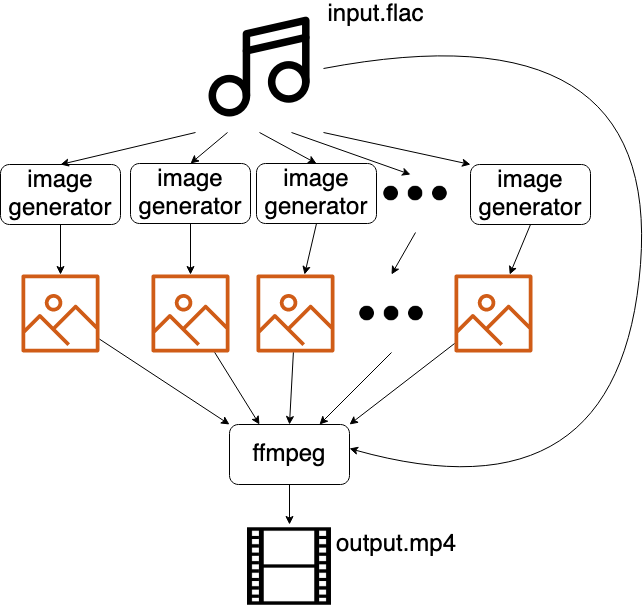

The diagram above was exported from draw.io. Its source (the exported page's mxGraphModel, read from the mxfile embedded in the PNG):
<mxGraphModel dx="893" dy="1251" grid="1" gridSize="10" guides="1" tooltips="1" connect="1" arrows="1" fold="1" page="1" pageScale="1" pageWidth="850" pageHeight="1100" math="0" shadow="0">
  <root>
    <mxCell id="0" />
    <mxCell id="1" parent="0" />
    <mxCell id="IJfO42LbScDE0xC2BPhV-1" value="" style="shape=image;html=1;verticalAlign=top;verticalLabelPosition=bottom;labelBackgroundColor=#ffffff;imageAspect=0;aspect=fixed;image=https://cdn4.iconfinder.com/data/icons/multimedia-75/512/multimedia-22-128.png" vertex="1" parent="1">
      <mxGeometry x="265" y="150" width="128" height="128" as="geometry" />
    </mxCell>
    <mxCell id="IJfO42LbScDE0xC2BPhV-2" value="" style="outlineConnect=0;fontColor=#232F3E;gradientColor=none;fillColor=#D05C17;strokeColor=none;dashed=0;verticalLabelPosition=bottom;verticalAlign=top;align=center;html=1;fontSize=12;fontStyle=0;aspect=fixed;pointerEvents=1;shape=mxgraph.aws4.container_registry_image;" vertex="1" parent="1">
      <mxGeometry x="91" y="420" width="78" height="78" as="geometry" />
    </mxCell>
    <mxCell id="IJfO42LbScDE0xC2BPhV-3" value="" style="outlineConnect=0;fontColor=#232F3E;gradientColor=none;fillColor=#D05C17;strokeColor=none;dashed=0;verticalLabelPosition=bottom;verticalAlign=top;align=center;html=1;fontSize=12;fontStyle=0;aspect=fixed;pointerEvents=1;shape=mxgraph.aws4.container_registry_image;" vertex="1" parent="1">
      <mxGeometry x="221" y="420" width="78" height="78" as="geometry" />
    </mxCell>
    <mxCell id="IJfO42LbScDE0xC2BPhV-4" value="" style="outlineConnect=0;fontColor=#232F3E;gradientColor=none;fillColor=#D05C17;strokeColor=none;dashed=0;verticalLabelPosition=bottom;verticalAlign=top;align=center;html=1;fontSize=12;fontStyle=0;aspect=fixed;pointerEvents=1;shape=mxgraph.aws4.container_registry_image;" vertex="1" parent="1">
      <mxGeometry x="326" y="420" width="78" height="78" as="geometry" />
    </mxCell>
    <mxCell id="IJfO42LbScDE0xC2BPhV-5" value="" style="outlineConnect=0;fontColor=#232F3E;gradientColor=none;fillColor=#D05C17;strokeColor=none;dashed=0;verticalLabelPosition=bottom;verticalAlign=top;align=center;html=1;fontSize=12;fontStyle=0;aspect=fixed;pointerEvents=1;shape=mxgraph.aws4.container_registry_image;" vertex="1" parent="1">
      <mxGeometry x="524" y="420" width="78" height="78" as="geometry" />
    </mxCell>
    <mxCell id="IJfO42LbScDE0xC2BPhV-32" value="" style="endArrow=classic;startArrow=none;html=1;strokeColor=none;" edge="1" parent="1" source="IJfO42LbScDE0xC2BPhV-6" target="IJfO42LbScDE0xC2BPhV-5">
      <mxGeometry width="50" height="50" relative="1" as="geometry">
        <mxPoint x="406" y="560" as="sourcePoint" />
        <mxPoint x="450" y="610" as="targetPoint" />
      </mxGeometry>
    </mxCell>
    <mxCell id="IJfO42LbScDE0xC2BPhV-34" value="" style="endArrow=classic;html=1;entryX=0.5;entryY=0;entryDx=0;entryDy=0;" edge="1" parent="1" source="IJfO42LbScDE0xC2BPhV-4" target="IJfO42LbScDE0xC2BPhV-117">
      <mxGeometry width="50" height="50" relative="1" as="geometry">
        <mxPoint x="400" y="660" as="sourcePoint" />
        <mxPoint x="380" y="760" as="targetPoint" />
      </mxGeometry>
    </mxCell>
    <mxCell id="IJfO42LbScDE0xC2BPhV-35" value="" style="endArrow=classic;html=1;entryX=0.25;entryY=0;entryDx=0;entryDy=0;" edge="1" parent="1" source="IJfO42LbScDE0xC2BPhV-3" target="IJfO42LbScDE0xC2BPhV-117">
      <mxGeometry width="50" height="50" relative="1" as="geometry">
        <mxPoint x="400" y="660" as="sourcePoint" />
        <mxPoint x="350" y="760" as="targetPoint" />
      </mxGeometry>
    </mxCell>
    <mxCell id="IJfO42LbScDE0xC2BPhV-38" value="" style="endArrow=classic;html=1;exitX=0.5;exitY=1;exitDx=0;exitDy=0;entryX=0.75;entryY=0;entryDx=0;entryDy=0;" edge="1" parent="1" source="IJfO42LbScDE0xC2BPhV-6" target="IJfO42LbScDE0xC2BPhV-117">
      <mxGeometry width="50" height="50" relative="1" as="geometry">
        <mxPoint x="400" y="660" as="sourcePoint" />
        <mxPoint x="410" y="760" as="targetPoint" />
      </mxGeometry>
    </mxCell>
    <mxCell id="IJfO42LbScDE0xC2BPhV-39" value="" style="endArrow=classic;html=1;entryX=0;entryY=0;entryDx=0;entryDy=0;" edge="1" parent="1" source="IJfO42LbScDE0xC2BPhV-2" target="IJfO42LbScDE0xC2BPhV-117">
      <mxGeometry width="50" height="50" relative="1" as="geometry">
        <mxPoint x="400" y="660" as="sourcePoint" />
        <mxPoint x="320" y="760" as="targetPoint" />
      </mxGeometry>
    </mxCell>
    <mxCell id="IJfO42LbScDE0xC2BPhV-49" value="" style="curved=1;endArrow=classic;html=1;exitX=1;exitY=0.5;exitDx=0;exitDy=0;entryX=1;entryY=0.4;entryDx=0;entryDy=0;entryPerimeter=0;" edge="1" parent="1" source="IJfO42LbScDE0xC2BPhV-1" target="IJfO42LbScDE0xC2BPhV-117">
      <mxGeometry width="50" height="50" relative="1" as="geometry">
        <mxPoint x="400" y="660" as="sourcePoint" />
        <mxPoint x="439.03999999999996" y="782.02" as="targetPoint" />
        <Array as="points">
          <mxPoint x="730" y="150" />
          <mxPoint x="690" y="670" />
        </Array>
      </mxGeometry>
    </mxCell>
    <mxCell id="IJfO42LbScDE0xC2BPhV-6" value="" style="shape=image;html=1;verticalAlign=top;verticalLabelPosition=bottom;labelBackgroundColor=#ffffff;imageAspect=0;aspect=fixed;image=https://cdn1.iconfinder.com/data/icons/jumpicon-basic-ui-glyph-1/32/-_Dot-More-Option-Menu-128.png" vertex="1" parent="1">
      <mxGeometry x="422" y="420" width="78" height="78" as="geometry" />
    </mxCell>
    <mxCell id="IJfO42LbScDE0xC2BPhV-59" value="" style="endArrow=none;startArrow=classic;html=1;strokeColor=none;" edge="1" parent="1" target="IJfO42LbScDE0xC2BPhV-6">
      <mxGeometry width="50" height="50" relative="1" as="geometry">
        <mxPoint x="406" y="560" as="sourcePoint" />
        <mxPoint x="610" y="450.0246913580247" as="targetPoint" />
      </mxGeometry>
    </mxCell>
    <mxCell id="IJfO42LbScDE0xC2BPhV-60" value="" style="endArrow=classic;html=1;entryX=1;entryY=0;entryDx=0;entryDy=0;" edge="1" parent="1" source="IJfO42LbScDE0xC2BPhV-5" target="IJfO42LbScDE0xC2BPhV-117">
      <mxGeometry width="50" height="50" relative="1" as="geometry">
        <mxPoint x="400" y="660" as="sourcePoint" />
        <mxPoint x="440" y="760" as="targetPoint" />
      </mxGeometry>
    </mxCell>
    <mxCell id="IJfO42LbScDE0xC2BPhV-68" value="" style="shape=image;html=1;verticalAlign=top;verticalLabelPosition=bottom;labelBackgroundColor=#ffffff;imageAspect=0;aspect=fixed;image=https://cdn2.iconfinder.com/data/icons/ios-7-icons/50/movie-128.png" vertex="1" parent="1">
      <mxGeometry x="317" y="670" width="84" height="84" as="geometry" />
    </mxCell>
    <mxCell id="IJfO42LbScDE0xC2BPhV-69" value="" style="endArrow=classic;html=1;entryX=0.5;entryY=0;entryDx=0;entryDy=0;exitX=0.5;exitY=1;exitDx=0;exitDy=0;" edge="1" parent="1" source="IJfO42LbScDE0xC2BPhV-117" target="IJfO42LbScDE0xC2BPhV-68">
      <mxGeometry width="50" height="50" relative="1" as="geometry">
        <mxPoint x="380" y="820" as="sourcePoint" />
        <mxPoint x="450" y="610" as="targetPoint" />
      </mxGeometry>
    </mxCell>
    <mxCell id="IJfO42LbScDE0xC2BPhV-90" value="" style="group" vertex="1" connectable="0" parent="1">
      <mxGeometry x="70" y="310" width="120" height="60" as="geometry" />
    </mxCell>
    <mxCell id="IJfO42LbScDE0xC2BPhV-91" value="" style="rounded=1;whiteSpace=wrap;html=1;fillColor=none;" vertex="1" parent="IJfO42LbScDE0xC2BPhV-90">
      <mxGeometry width="120" height="60" as="geometry" />
    </mxCell>
    <mxCell id="IJfO42LbScDE0xC2BPhV-92" value="&lt;font style=&quot;font-size: 24px&quot;&gt;image generator&lt;/font&gt;" style="text;html=1;strokeColor=none;fillColor=none;align=center;verticalAlign=middle;whiteSpace=wrap;rounded=0;" vertex="1" parent="IJfO42LbScDE0xC2BPhV-90">
      <mxGeometry x="10" y="10" width="100" height="40" as="geometry" />
    </mxCell>
    <mxCell id="IJfO42LbScDE0xC2BPhV-99" value="" style="endArrow=classic;html=1;exitX=0;exitY=1;exitDx=0;exitDy=0;entryX=0.5;entryY=0;entryDx=0;entryDy=0;" edge="1" parent="1" source="IJfO42LbScDE0xC2BPhV-1" target="IJfO42LbScDE0xC2BPhV-91">
      <mxGeometry width="50" height="50" relative="1" as="geometry">
        <mxPoint x="400" y="660" as="sourcePoint" />
        <mxPoint x="450" y="610" as="targetPoint" />
      </mxGeometry>
    </mxCell>
    <mxCell id="IJfO42LbScDE0xC2BPhV-100" value="" style="endArrow=classic;html=1;exitX=0.25;exitY=1;exitDx=0;exitDy=0;entryX=0.5;entryY=0;entryDx=0;entryDy=0;" edge="1" parent="1" source="IJfO42LbScDE0xC2BPhV-1" target="IJfO42LbScDE0xC2BPhV-111">
      <mxGeometry width="50" height="50" relative="1" as="geometry">
        <mxPoint x="275" y="288" as="sourcePoint" />
        <mxPoint x="235" y="420" as="targetPoint" />
      </mxGeometry>
    </mxCell>
    <mxCell id="IJfO42LbScDE0xC2BPhV-101" value="" style="endArrow=classic;html=1;exitX=0.5;exitY=1;exitDx=0;exitDy=0;entryX=0.5;entryY=0;entryDx=0;entryDy=0;" edge="1" parent="1" source="IJfO42LbScDE0xC2BPhV-1" target="IJfO42LbScDE0xC2BPhV-114">
      <mxGeometry width="50" height="50" relative="1" as="geometry">
        <mxPoint x="400" y="660" as="sourcePoint" />
        <mxPoint x="360" y="420" as="targetPoint" />
      </mxGeometry>
    </mxCell>
    <mxCell id="IJfO42LbScDE0xC2BPhV-102" value="" style="endArrow=classic;html=1;exitX=0.75;exitY=1;exitDx=0;exitDy=0;" edge="1" parent="1" source="IJfO42LbScDE0xC2BPhV-1">
      <mxGeometry width="50" height="50" relative="1" as="geometry">
        <mxPoint x="339" y="288" as="sourcePoint" />
        <mxPoint x="480" y="320" as="targetPoint" />
      </mxGeometry>
    </mxCell>
    <mxCell id="IJfO42LbScDE0xC2BPhV-103" value="" style="shape=image;html=1;verticalAlign=top;verticalLabelPosition=bottom;labelBackgroundColor=#ffffff;imageAspect=0;aspect=fixed;image=https://cdn1.iconfinder.com/data/icons/jumpicon-basic-ui-glyph-1/32/-_Dot-More-Option-Menu-128.png" vertex="1" parent="1">
      <mxGeometry x="446" y="300" width="78" height="78" as="geometry" />
    </mxCell>
    <mxCell id="IJfO42LbScDE0xC2BPhV-105" value="" style="endArrow=classic;html=1;exitX=0.5;exitY=1;exitDx=0;exitDy=0;" edge="1" parent="1" source="IJfO42LbScDE0xC2BPhV-91" target="IJfO42LbScDE0xC2BPhV-2">
      <mxGeometry width="50" height="50" relative="1" as="geometry">
        <mxPoint x="400" y="660" as="sourcePoint" />
        <mxPoint x="450" y="610" as="targetPoint" />
      </mxGeometry>
    </mxCell>
    <mxCell id="IJfO42LbScDE0xC2BPhV-106" value="" style="endArrow=classic;html=1;exitX=0.5;exitY=1;exitDx=0;exitDy=0;" edge="1" parent="1" source="IJfO42LbScDE0xC2BPhV-111" target="IJfO42LbScDE0xC2BPhV-3">
      <mxGeometry width="50" height="50" relative="1" as="geometry">
        <mxPoint x="235" y="480" as="sourcePoint" />
        <mxPoint x="190.04768526288035" y="560.0476852628803" as="targetPoint" />
      </mxGeometry>
    </mxCell>
    <mxCell id="IJfO42LbScDE0xC2BPhV-107" value="" style="endArrow=classic;html=1;exitX=0.5;exitY=1;exitDx=0;exitDy=0;" edge="1" parent="1" source="IJfO42LbScDE0xC2BPhV-114" target="IJfO42LbScDE0xC2BPhV-4">
      <mxGeometry width="50" height="50" relative="1" as="geometry">
        <mxPoint x="360" y="480" as="sourcePoint" />
        <mxPoint x="287.4141947463313" y="560.0476852628803" as="targetPoint" />
      </mxGeometry>
    </mxCell>
    <mxCell id="IJfO42LbScDE0xC2BPhV-108" value="" style="endArrow=classic;html=1;exitX=0.5;exitY=1;exitDx=0;exitDy=0;entryX=0.5;entryY=0;entryDx=0;entryDy=0;" edge="1" parent="1" source="IJfO42LbScDE0xC2BPhV-103" target="IJfO42LbScDE0xC2BPhV-6">
      <mxGeometry width="50" height="50" relative="1" as="geometry">
        <mxPoint x="370" y="490" as="sourcePoint" />
        <mxPoint x="386.70862217279705" y="560.0476852628803" as="targetPoint" />
      </mxGeometry>
    </mxCell>
    <mxCell id="IJfO42LbScDE0xC2BPhV-109" value="" style="endArrow=classic;html=1;exitX=0.5;exitY=1;exitDx=0;exitDy=0;" edge="1" parent="1" source="IJfO42LbScDE0xC2BPhV-127" target="IJfO42LbScDE0xC2BPhV-5">
      <mxGeometry width="50" height="50" relative="1" as="geometry">
        <mxPoint x="600" y="360" as="sourcePoint" />
        <mxPoint x="479" y="560" as="targetPoint" />
      </mxGeometry>
    </mxCell>
    <mxCell id="IJfO42LbScDE0xC2BPhV-110" value="" style="group" vertex="1" connectable="0" parent="1">
      <mxGeometry x="200" y="309" width="120" height="60" as="geometry" />
    </mxCell>
    <mxCell id="IJfO42LbScDE0xC2BPhV-111" value="" style="rounded=1;whiteSpace=wrap;html=1;fillColor=none;" vertex="1" parent="IJfO42LbScDE0xC2BPhV-110">
      <mxGeometry width="120" height="60" as="geometry" />
    </mxCell>
    <mxCell id="IJfO42LbScDE0xC2BPhV-112" value="&lt;font style=&quot;font-size: 24px&quot;&gt;image generator&lt;/font&gt;" style="text;html=1;strokeColor=none;fillColor=none;align=center;verticalAlign=middle;whiteSpace=wrap;rounded=0;" vertex="1" parent="IJfO42LbScDE0xC2BPhV-110">
      <mxGeometry x="10" y="10" width="100" height="40" as="geometry" />
    </mxCell>
    <mxCell id="IJfO42LbScDE0xC2BPhV-113" value="" style="group" vertex="1" connectable="0" parent="1">
      <mxGeometry x="326" y="309" width="120" height="60" as="geometry" />
    </mxCell>
    <mxCell id="IJfO42LbScDE0xC2BPhV-114" value="" style="rounded=1;whiteSpace=wrap;html=1;fillColor=none;" vertex="1" parent="IJfO42LbScDE0xC2BPhV-113">
      <mxGeometry width="120" height="60" as="geometry" />
    </mxCell>
    <mxCell id="IJfO42LbScDE0xC2BPhV-115" value="&lt;font style=&quot;font-size: 24px&quot;&gt;image generator&lt;/font&gt;" style="text;html=1;strokeColor=none;fillColor=none;align=center;verticalAlign=middle;whiteSpace=wrap;rounded=0;" vertex="1" parent="IJfO42LbScDE0xC2BPhV-113">
      <mxGeometry x="10" y="10" width="100" height="40" as="geometry" />
    </mxCell>
    <mxCell id="IJfO42LbScDE0xC2BPhV-116" value="" style="group" vertex="1" connectable="0" parent="1">
      <mxGeometry x="299" y="570" width="120" height="60" as="geometry" />
    </mxCell>
    <mxCell id="IJfO42LbScDE0xC2BPhV-117" value="" style="rounded=1;whiteSpace=wrap;html=1;fillColor=none;" vertex="1" parent="IJfO42LbScDE0xC2BPhV-116">
      <mxGeometry width="120" height="60" as="geometry" />
    </mxCell>
    <mxCell id="IJfO42LbScDE0xC2BPhV-118" value="&lt;font style=&quot;font-size: 24px&quot;&gt;ffmpeg&lt;/font&gt;" style="text;html=1;strokeColor=none;fillColor=none;align=center;verticalAlign=middle;whiteSpace=wrap;rounded=0;" vertex="1" parent="IJfO42LbScDE0xC2BPhV-116">
      <mxGeometry x="10" y="10" width="100" height="40" as="geometry" />
    </mxCell>
    <mxCell id="IJfO42LbScDE0xC2BPhV-126" value="" style="group" vertex="1" connectable="0" parent="1">
      <mxGeometry x="540" y="310" width="120" height="60" as="geometry" />
    </mxCell>
    <mxCell id="IJfO42LbScDE0xC2BPhV-127" value="" style="rounded=1;whiteSpace=wrap;html=1;fillColor=none;" vertex="1" parent="IJfO42LbScDE0xC2BPhV-126">
      <mxGeometry width="120" height="60" as="geometry" />
    </mxCell>
    <mxCell id="IJfO42LbScDE0xC2BPhV-128" value="&lt;font style=&quot;font-size: 24px&quot;&gt;image generator&lt;/font&gt;" style="text;html=1;strokeColor=none;fillColor=none;align=center;verticalAlign=middle;whiteSpace=wrap;rounded=0;" vertex="1" parent="IJfO42LbScDE0xC2BPhV-126">
      <mxGeometry x="10" y="10" width="100" height="40" as="geometry" />
    </mxCell>
    <mxCell id="IJfO42LbScDE0xC2BPhV-129" value="" style="endArrow=classic;html=1;exitX=1;exitY=1;exitDx=0;exitDy=0;entryX=0;entryY=0;entryDx=0;entryDy=0;" edge="1" parent="1" source="IJfO42LbScDE0xC2BPhV-1" target="IJfO42LbScDE0xC2BPhV-127">
      <mxGeometry width="50" height="50" relative="1" as="geometry">
        <mxPoint x="400" y="660" as="sourcePoint" />
        <mxPoint x="450" y="610" as="targetPoint" />
      </mxGeometry>
    </mxCell>
    <mxCell id="IJfO42LbScDE0xC2BPhV-132" value="&lt;div style=&quot;font-size: 24px&quot;&gt;output.mp4&lt;/div&gt;" style="text;html=1;strokeColor=none;fillColor=none;align=center;verticalAlign=middle;whiteSpace=wrap;rounded=0;" vertex="1" parent="1">
      <mxGeometry x="446" y="680" width="40" height="20" as="geometry" />
    </mxCell>
    <mxCell id="IJfO42LbScDE0xC2BPhV-133" value="&lt;font style=&quot;font-size: 24px&quot;&gt;input.flac&lt;/font&gt;" style="text;html=1;align=center;verticalAlign=middle;resizable=0;points=[];autosize=1;strokeColor=none;" vertex="1" parent="1">
      <mxGeometry x="390" y="150" width="110" height="20" as="geometry" />
    </mxCell>
  </root>
</mxGraphModel>